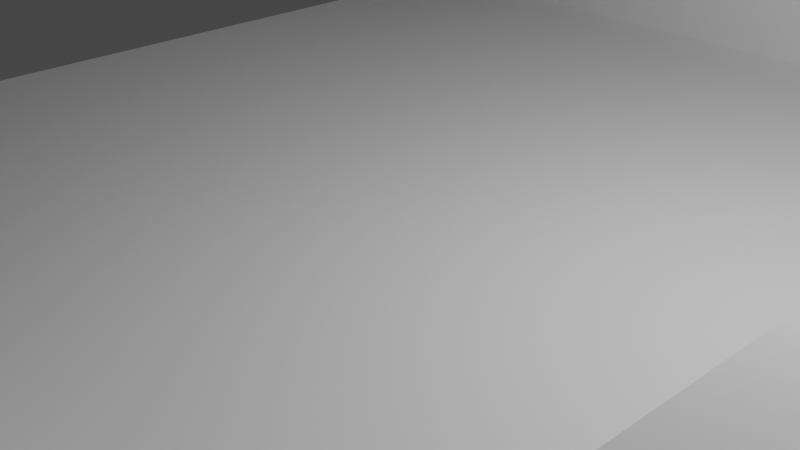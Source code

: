# Source: newHome.blend  (saved by Blender 2.82.7; exported with 4.5.12 LTS)
import bpy
from mathutils import Matrix  # noqa: F401  (used for matrix-valued properties, if any)

bpy.ops.wm.read_factory_settings(use_empty=True)
scene = bpy.context.scene
scene.name = 'Scene'

# ---- collections
col_collection = bpy.data.collections.new('Collection'); scene.collection.children.link(col_collection)
col_collection_2 = bpy.data.collections.new('Collection 2'); scene.collection.children.link(col_collection_2)

# ---- world
world_world = bpy.data.worlds.new('World'); scene.world = world_world
world_world.use_nodes = True; world_world.node_tree.nodes.clear()
_N = world_world.node_tree.nodes; _L = world_world.node_tree.links
n0 = _N.new('ShaderNodeOutputWorld'); n0.name = 'World Output'; n0.location = (300, 300)
n1 = _N.new('ShaderNodeBackground'); n1.name = 'Background'; n1.location = (10, 300)
n1.inputs[0].default_value = (0.05088, 0.05088, 0.05088, 1.0)
_L.new(n1.outputs[0], n0.inputs[0])
n0.is_active_output = True
world_world.color = (0.05088, 0.05088, 0.05088)
world_world.use_sun_shadow = False
world_world.sun_shadow_jitter_overblur = 0.0

# ---- cameras
cam_camera = bpy.data.cameras.new('Camera')
cam_camera.clip_end = 100.0
cam_camera.ortho_scale = 7.314

# ---- lights
light_light = bpy.data.lights.new('Light', 'POINT')
light_light.transmission_factor = 0.0
light_light.energy = 1000.0
light_light.shadow_soft_size = 0.1
light_light.shadow_maximum_resolution = 0.006
light_light.use_absolute_resolution = True

# ---- meshes
me_plane = bpy.data.meshes.new('Plane')
me_plane.from_pydata([(-0.8734, -1.0, 0.0), (0.9149, -1.0, 0.0), (-0.8734, 1.0, 0.0), (0.9149, 1.0, 0.0), (-0.7143, -1.0, 0.0), (-0.4286, -1.0, 0.0), (-0.1429, -1.0, 0.0), (0.1429, -1.0, 0.0), (0.4286, -1.0, 0.0), (0.7143, -1.0, 0.0), (0.7143, 1.152, 0.0), (0.4286, 1.371, 0.0), (0.1429, 1.478, 0.0), (-0.1429, 1.478, 0.0), (-0.4286, 1.371, 0.0), (-0.7143, 1.152, 0.0), (-0.8734, 1.0, 0.4182), (-0.7143, 1.152, 0.4182), (0.7143, 0.9639, 0.0), (0.4286, 0.9562, 0.0), (0.1429, 0.9562, 0.0), (-0.1429, 0.9562, 0.0), (-0.4286, 0.9562, 0.0), (-0.7143, 0.9639, 0.0), (-0.7143, 0.9639, 0.4182), (0.9149, 1.0, 0.44), (0.7143, 1.152, 0.44), (0.7143, 0.9639, 0.44), (0.7143, 1.152, 0.2007), (0.4286, 1.371, 0.2007), (0.1429, 1.478, 0.2007), (-0.1429, 1.478, 0.2007), (-0.4286, 1.371, 0.2007), (-0.7143, 1.152, 0.2007), (0.7143, 0.9639, 0.2007), (0.4286, 0.9562, 0.2007), (0.1429, 0.9562, 0.2007), (-0.1429, 0.9562, 0.2007), (-0.4286, 0.9562, 0.2007), (-0.7143, 0.9639, 0.2007), (-0.7143, 1.128, 0.4182), (-0.7143, 1.128, 0.0), (0.7143, 1.128, 0.0), (0.7143, 1.128, 0.44), (-0.4286, 1.317, 0.2007), (-0.7143, 1.128, 0.2007), (0.1429, 1.41, 0.2007), (-0.1429, 1.41, 0.2007), (0.7143, 1.128, 0.2007), (0.4286, 1.317, 0.2007), (0.7143, 1.152, 0.8676), (0.4286, 1.371, 0.8676), (0.1429, 1.478, 0.8676), (-0.1429, 1.478, 0.8676), (-0.4286, 1.371, 0.8676), (-0.7143, 1.152, 0.8676), (-0.7143, 1.128, 0.8676), (-0.1429, 1.41, 0.8676), (0.4286, 1.317, 0.8676), (-0.4286, 1.317, 0.8676), (0.1429, 1.41, 0.8676), (0.7143, 1.128, 0.8676)], [], [(9, 1, 3, 10), (0, 4, 15, 2), (4, 5, 14, 15), (5, 6, 13, 14), (6, 7, 12, 13), (7, 8, 11, 12), (8, 9, 10, 11), (13, 12, 30, 31), (41, 15, 33, 45), (42, 18, 34, 48), (20, 21, 37, 36), (23, 2, 16, 24), (12, 11, 29, 30), (3, 18, 27, 25), (16, 17, 40, 24), (41, 23, 24, 40), (2, 15, 17, 16), (26, 25, 27, 43), (42, 10, 26, 43), (10, 3, 25, 26), (45, 44, 38, 39), (47, 46, 36, 37), (49, 48, 34, 35), (44, 47, 37, 38), (46, 49, 35, 36), (21, 22, 38, 37), (18, 19, 35, 34), (14, 13, 31, 32), (22, 23, 39, 38), (11, 10, 28, 29), (19, 20, 36, 35), (15, 14, 32, 33), (44, 45, 56, 59), (49, 46, 60, 58), (29, 28, 50, 51), (32, 31, 53, 54), (46, 47, 57, 60), (18, 42, 43, 27), (15, 41, 40, 17), (10, 42, 48, 28), (23, 41, 45, 39), (52, 51, 58, 60), (54, 53, 57, 59), (51, 50, 61, 58), (53, 52, 60, 57), (55, 54, 59, 56), (33, 32, 54, 55), (45, 33, 55, 56), (47, 44, 59, 57), (30, 29, 51, 52), (28, 48, 61, 50), (48, 49, 58, 61), (31, 30, 52, 53)])
_uv = me_plane.uv_layers.new(name='UVMap')
_uv.uv.foreach_set('vector', [0.8571, 0.0, 1.0, 0.0, 1.0, 1.0, 0.8571, 1.0, 0.0, 0.0, 0.1429, 0.0, 0.1429, 1.0, 0.0, 1.0, 0.1429, 0.0, 0.2857, 0.0, 0.2857, 1.0, 0.1429, 1.0, 0.2857, 0.0, 0.4286, 0.0, 0.4286, 1.0, 0.2857, 1.0, 0.4286, 0.0, 0.5714, 0.0, 0.5714, 1.0, 0.4286, 1.0, 0.5714, 0.0, 0.7143, 0.0, 0.7143, 1.0, 0.5714, 1.0, 0.7143, 0.0, 0.8571, 0.0, 0.8571, 1.0, 0.7143, 1.0, 0.4286, 1.0, 0.5714, 1.0, 0.5714, 1.0, 0.4286, 1.0, 0.1429, 1.0, 0.1429, 1.0, 0.1429, 1.0, 0.1429, 1.0, 0.8571, 1.0, 0.8571, 1.0, 0.8571, 1.0, 0.8571, 1.0, 0.0, 0.0, 0.0, 0.0, 0.0, 0.0, 0.0, 0.0, 0.0, 0.0, 0.0, 0.0, 0.0, 0.0, 0.0, 0.0, 0.5714, 1.0, 0.7143, 1.0, 0.7143, 1.0, 0.5714, 1.0, 0.0, 0.0, 0.0, 0.0, 0.0, 0.0, 0.0, 0.0, 0.0, 1.0, 0.1429, 1.0, 0.1429, 1.0, 0.1429, 1.0, 0.1429, 1.0, 0.1429, 1.0, 0.1429, 1.0, 0.1429, 1.0, 0.0, 1.0, 0.1429, 1.0, 0.1429, 1.0, 0.0, 1.0, 0.8571, 1.0, 1.0, 1.0, 0.8571, 1.0, 0.8571, 1.0, 0.8571, 1.0, 0.8571, 1.0, 0.8571, 1.0, 0.8571, 1.0, 0.8571, 1.0, 1.0, 1.0, 1.0, 1.0, 0.8571, 1.0, 0.1429, 1.0, 0.2857, 1.0, 0.2857, 1.0, 0.1429, 1.0, 0.4286, 1.0, 0.5714, 1.0, 0.5714, 1.0, 0.4286, 1.0, 0.7143, 1.0, 0.8571, 1.0, 0.8571, 1.0, 0.7143, 1.0, 0.2857, 1.0, 0.4286, 1.0, 0.4286, 1.0, 0.2857, 1.0, 0.5714, 1.0, 0.7143, 1.0, 0.7143, 1.0, 0.5714, 1.0, 0.0, 0.0, 0.0, 0.0, 0.0, 0.0, 0.0, 0.0, 0.0, 0.0, 0.0, 0.0, 0.0, 0.0, 0.0, 0.0, 0.2857, 1.0, 0.4286, 1.0, 0.4286, 1.0, 0.2857, 1.0, 0.0, 0.0, 0.0, 0.0, 0.0, 0.0, 0.0, 0.0, 0.7143, 1.0, 0.8571, 1.0, 0.8571, 1.0, 0.7143, 1.0, 0.0, 0.0, 0.0, 0.0, 0.0, 0.0, 0.0, 0.0, 0.1429, 1.0, 0.2857, 1.0, 0.2857, 1.0, 0.1429, 1.0, 0.2857, 1.0, 0.1429, 1.0, 0.1429, 1.0, 0.2857, 1.0, 0.7143, 1.0, 0.5714, 1.0, 0.5714, 1.0, 0.7143, 1.0, 0.7143, 1.0, 0.8571, 1.0, 0.8571, 1.0, 0.7143, 1.0, 0.2857, 1.0, 0.4286, 1.0, 0.4286, 1.0, 0.2857, 1.0, 0.5714, 1.0, 0.4286, 1.0, 0.4286, 1.0, 0.5714, 1.0, 0.8571, 1.0, 0.8571, 1.0, 0.8571, 1.0, 0.8571, 1.0, 0.1429, 1.0, 0.1429, 1.0, 0.1429, 1.0, 0.1429, 1.0, 0.8571, 1.0, 0.8571, 1.0, 0.8571, 1.0, 0.8571, 1.0, 0.1429, 1.0, 0.1429, 1.0, 0.1429, 1.0, 0.1429, 1.0, 0.5714, 1.0, 0.7143, 1.0, 0.7143, 1.0, 0.5714, 1.0, 0.2857, 1.0, 0.4286, 1.0, 0.4286, 1.0, 0.2857, 1.0, 0.7143, 1.0, 0.8571, 1.0, 0.8571, 1.0, 0.7143, 1.0, 0.4286, 1.0, 0.5714, 1.0, 0.5714, 1.0, 0.4286, 1.0, 0.1429, 1.0, 0.2857, 1.0, 0.2857, 1.0, 0.1429, 1.0, 0.1429, 1.0, 0.2857, 1.0, 0.2857, 1.0, 0.1429, 1.0, 0.1429, 1.0, 0.1429, 1.0, 0.1429, 1.0, 0.1429, 1.0, 0.4286, 1.0, 0.2857, 1.0, 0.2857, 1.0, 0.4286, 1.0, 0.5714, 1.0, 0.7143, 1.0, 0.7143, 1.0, 0.5714, 1.0, 0.8571, 1.0, 0.8571, 1.0, 0.8571, 1.0, 0.8571, 1.0, 0.8571, 1.0, 0.7143, 1.0, 0.7143, 1.0, 0.8571, 1.0, 0.4286, 1.0, 0.5714, 1.0, 0.5714, 1.0, 0.4286, 1.0])
me_plane.use_remesh_fix_poles = True
me_plane.use_remesh_preserve_attributes = False
me_plane.use_mirror_vertex_groups = False
me_plane.update()
me_cube_001 = bpy.data.meshes.new('Cube.001')
me_cube_001.from_pydata([(-1.0, -1.0, -1.0), (-1.0, -1.0, 1.0), (-1.0, 1.0, -1.0), (-1.0, 1.0, 1.0), (6.812, -1.0, -1.0), (6.812, -1.0, 1.0), (6.812, 1.0, -1.0), (6.812, 1.0, 1.0), (4.859, 1.0, -1.0), (2.906, 1.0, -1.0), (0.953, 1.0, -1.0), (0.953, 1.0, 1.0), (2.906, 1.0, 1.0), (4.859, 1.0, 1.0), (0.953, -1.0, -1.0), (2.906, -1.0, -1.0), (4.859, -1.0, -1.0), (4.859, -1.0, 1.0), (2.906, -1.0, 1.0), (0.953, -1.0, 1.0), (4.859, 5.111, 1.0), (6.812, 5.111, 1.0), (6.812, 5.111, -1.0), (4.859, 5.111, -1.0), (6.195, 1.0, 1.0), (6.195, -1.0, -1.0), (6.195, 1.0, -1.0), (6.195, -1.0, 1.0), (6.195, 5.111, 1.0), (6.195, 5.111, -1.0), (6.195, 1.0, 1.669), (6.812, 1.0, 1.669), (6.195, 5.111, 1.669), (6.812, 5.111, 1.669)], [], [(0, 1, 3, 2), (7, 24, 28, 21), (6, 7, 5, 4), (14, 19, 1, 0), (26, 6, 4, 25), (11, 3, 1, 19), (24, 13, 17, 27), (13, 12, 18, 17), (12, 11, 19, 18), (2, 10, 14, 0), (10, 9, 15, 14), (9, 8, 16, 15), (25, 27, 17, 16), (16, 17, 18, 15), (15, 18, 19, 14), (2, 3, 11, 10), (10, 11, 12, 9), (9, 12, 13, 8), (29, 28, 21, 22), (26, 8, 23, 29), (7, 6, 22, 21), (8, 13, 20, 23), (6, 26, 29, 22), (23, 20, 28, 29), (4, 5, 27, 25), (7, 24, 27, 5), (8, 26, 25, 16), (13, 24, 28, 20), (30, 31, 33, 32), (7, 21, 33, 31), (24, 7, 31, 30), (21, 28, 32, 33)])
_uv = me_cube_001.uv_layers.new(name='UVMap')
_uv.uv.foreach_set('vector', [0.375, 0.0, 0.625, 0.0, 0.625, 0.25, 0.375, 0.25, 0.0, 0.0, 0.0, 0.0, 0.0, 0.0, 0.0, 0.0, 0.375, 0.5, 0.625, 0.5, 0.625, 0.75, 0.375, 0.75, 0.375, 0.9375, 0.625, 0.9375, 0.625, 1.0, 0.375, 1.0, 0.3552, 0.5, 0.375, 0.5, 0.375, 0.75, 0.3552, 0.75, 0.8125, 0.5, 0.875, 0.5, 0.875, 0.75, 0.8125, 0.75, 0.6448, 0.5, 0.6875, 0.5, 0.6875, 0.75, 0.6448, 0.75, 0.6875, 0.5, 0.75, 0.5, 0.75, 0.75, 0.6875, 0.75, 0.75, 0.5, 0.8125, 0.5, 0.8125, 0.75, 0.75, 0.75, 0.125, 0.5, 0.1875, 0.5, 0.1875, 0.75, 0.125, 0.75, 0.1875, 0.5, 0.25, 0.5, 0.25, 0.75, 0.1875, 0.75, 0.25, 0.5, 0.3125, 0.5, 0.3125, 0.75, 0.25, 0.75, 0.375, 0.7698, 0.625, 0.7698, 0.625, 0.8125, 0.375, 0.8125, 0.375, 0.8125, 0.625, 0.8125, 0.625, 0.875, 0.375, 0.875, 0.375, 0.875, 0.625, 0.875, 0.625, 0.9375, 0.375, 0.9375, 0.375, 0.25, 0.625, 0.25, 0.625, 0.3125, 0.375, 0.3125, 0.375, 0.3125, 0.625, 0.3125, 0.625, 0.375, 0.375, 0.375, 0.375, 0.375, 0.625, 0.375, 0.625, 0.4375, 0.375, 0.4375, 0.375, 0.4802, 0.625, 0.4802, 0.625, 0.5, 0.375, 0.5, 0.3552, 0.5, 0.3125, 0.5, 0.3125, 0.5, 0.3552, 0.5, 0.625, 0.5, 0.375, 0.5, 0.375, 0.5, 0.625, 0.5, 0.375, 0.4375, 0.625, 0.4375, 0.625, 0.4375, 0.375, 0.4375, 0.375, 0.5, 0.3552, 0.5, 0.3552, 0.5, 0.375, 0.5, 0.375, 0.4375, 0.625, 0.4375, 0.625, 0.4802, 0.375, 0.4802, 0.375, 0.75, 0.625, 0.75, 0.625, 0.7698, 0.375, 0.7698, 0.625, 0.5, 0.6448, 0.5, 0.6448, 0.75, 0.625, 0.75, 0.3125, 0.5, 0.3552, 0.5, 0.3552, 0.75, 0.3125, 0.75, 0.6875, 0.5, 0.6448, 0.5, 0.6448, 0.5, 0.6875, 0.5, 0.6448, 0.5, 0.625, 0.5, 0.625, 0.5, 0.6448, 0.5, 0.625, 0.5, 0.625, 0.5, 0.625, 0.5, 0.625, 0.5, 0.6448, 0.5, 0.625, 0.5, 0.625, 0.5, 0.6448, 0.5, 0.625, 0.5, 0.625, 0.4802, 0.625, 0.4802, 0.625, 0.5])
me_cube_001.use_remesh_fix_poles = True
me_cube_001.use_remesh_preserve_attributes = False
me_cube_001.use_mirror_vertex_groups = False
me_cube_001.update()

# ---- objects
ob_light = bpy.data.objects.new('Light', light_light)
ob_camera = bpy.data.objects.new('Camera', cam_camera)
ob_plane = bpy.data.objects.new('Plane', me_plane)
ob_cube = bpy.data.objects.new('Cube', me_cube_001)

# ---- transforms, parenting, visibility, modifiers, constraints
ob_light.location = (4.076, 1.005, 5.904)
ob_light.rotation_euler = (0.6503, 0.05522, 1.866)
ob_light.lock_rotations_4d = False
ob_light.empty_display_type = 'ARROWS'
ob_light.color = (0.0, 0.0, 0.0, 0.0)
ob_light.lineart.crease_threshold = 0.0
ob_camera.location = (7.359, -6.926, 4.958)
ob_camera.rotation_euler = (1.109, 0.0, 0.8149)
ob_camera.lock_rotations_4d = False
ob_camera.empty_display_type = 'ARROWS'
ob_camera.color = (0.0, 0.0, 0.0, 0.0)
ob_camera.display_type = 'WIRE'
ob_camera.lineart.crease_threshold = 0.0
ob_plane.location = (0.0, 0.0, 0.0)
ob_plane.scale = (7.781, 7.781, 7.781)
ob_plane.lineart.crease_threshold = 0.0
ob_cube.location = (0.3063, -6.781, 1.0)
ob_cube.lineart.crease_threshold = 0.0

# ---- collection membership
col_collection.objects.link(ob_light)
col_collection.objects.link(ob_camera)
col_collection.objects.link(ob_plane)
col_collection.objects.link(ob_cube)

# ---- scene / render settings (as saved in the file)
scene.camera = ob_camera
scene.frame_start = 1; scene.frame_end = 250; scene.frame_set(5)
scene.render.engine = 'BLENDER_EEVEE_NEXT'
scene.cycles.use_denoising = False
scene.cycles.samples = 128
scene.cycles.sampling_pattern = 'TABULATED_SOBOL'
scene.cycles.use_adaptive_sampling = False
scene.cycles.use_light_tree = False
scene.view_settings.view_transform = 'Filmic'
bpy.context.view_layer.update()
